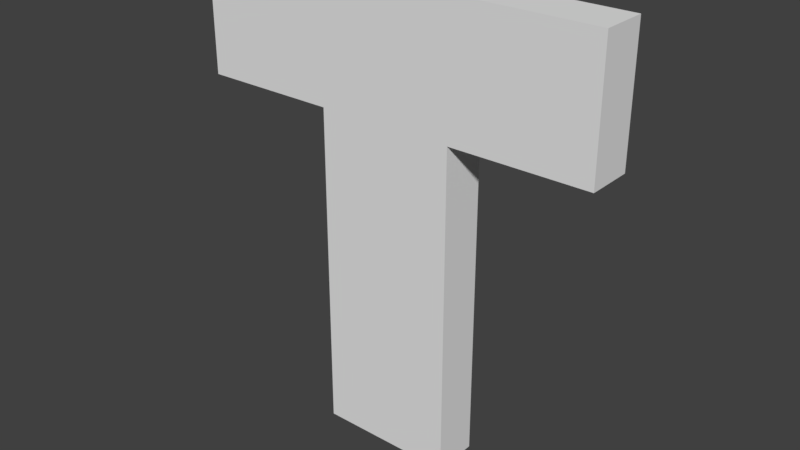 # Source: T.blend  (saved by Blender 2.78.0; exported with 4.5.12 LTS)
import bpy
from mathutils import Matrix  # noqa: F401  (used for matrix-valued properties, if any)

bpy.ops.wm.read_factory_settings(use_empty=True)
scene = bpy.context.scene
scene.name = 'Scene'

# ---- collections
col_collection_1 = bpy.data.collections.new('Collection 1'); scene.collection.children.link(col_collection_1)

# ---- world
world_world = bpy.data.worlds.new('World'); scene.world = world_world
world_world.color = (0.05088, 0.05088, 0.05088)
world_world.use_sun_shadow = False
world_world.sun_shadow_jitter_overblur = 0.0
world_world.cycles.sampling_method = 'MANUAL'

# ---- meshes
me_cube = bpy.data.meshes.new('Cube')
me_cube.from_pydata([(-0.6, -0.2, 0.0), (-0.6, -0.2, 2.9), (-0.6, 0.2, 0.0), (-0.6, 0.2, 2.9), (0.6, -0.2, 0.0), (0.6, -0.2, 2.9), (0.6, 0.2, 0.0), (0.6, 0.2, 2.9), (-0.6, -0.2, 4.0), (-0.6, 0.2, 4.0), (0.6, -0.2, 4.0), (0.6, 0.2, 4.0), (-1.8, -0.2, 2.9), (-1.8, 0.2, 2.9), (-1.8, -0.2, 4.0), (-1.8, 0.2, 4.0), (1.8, -0.2, 2.9), (1.8, 0.2, 2.9), (1.8, -0.2, 4.0), (1.8, 0.2, 4.0)], [], [(0, 1, 3, 2), (2, 3, 7, 6), (6, 7, 5, 4), (4, 5, 1, 0), (2, 6, 4, 0), (3, 1, 12, 13), (11, 9, 8, 10), (1, 5, 10, 8), (7, 3, 9, 11), (10, 5, 16, 18), (13, 12, 14, 15), (1, 8, 14, 12), (8, 9, 15, 14), (9, 3, 13, 15), (16, 17, 19, 18), (11, 10, 18, 19), (5, 7, 17, 16), (7, 11, 19, 17)])
me_cube.use_remesh_preserve_volume = False
me_cube.use_remesh_preserve_attributes = False
me_cube.use_mirror_vertex_groups = False
me_cube.update()
arm_armature = bpy.data.armatures.new('Armature')  # bones are not reproduced

# ---- objects
ob_armature = bpy.data.objects.new('Armature', arm_armature)
ob_cube = bpy.data.objects.new('Cube', me_cube)

# ---- transforms, parenting, visibility, modifiers, constraints
ob_armature.location = (0.0, 0.0, 0.0)
ob_armature.show_in_front = True
ob_armature.lineart.crease_threshold = 0.0
ob_cube.parent = ob_armature
ob_cube.location = (0.0, 0.0, 0.0)
ob_cube.lineart.crease_threshold = 0.0
_vg = ob_cube.vertex_groups.new(name='Bone')
for _i, _w in zip([0, 1, 2, 3, 4, 5, 6, 7, 8, 9, 10, 11, 12, 13, 16, 17, 18, 19], [0.9882, 0.5021, 0.9857, 0.5015, 0.9956, 0.9053, 0.9961, 0.8905, 0.06189, 0.07177, 0.5218, 0.519, 0.05439, 0.06377, 0.6292, 0.5911, 0.5427, 0.5382]): _vg.add([_i], _w, 'REPLACE')
_vg = ob_cube.vertex_groups.new(name='Bone.001')
for _i, _w in zip([1, 3, 5, 7, 8, 9, 10, 11, 12, 13, 14, 15, 16, 17, 18, 19], [0.4979, 0.4985, 0.0947, 0.1095, 0.9381, 0.9282, 0.4782, 0.481, 0.9456, 0.9362, 0.9876, 0.9887, 0.3708, 0.4089, 0.4573, 0.4618]): _vg.add([_i], _w, 'REPLACE')
_m = ob_cube.modifiers.new('Armature', 'ARMATURE')
_m.object = ob_armature

# ---- collection membership
col_collection_1.objects.link(ob_armature)
col_collection_1.objects.link(ob_cube)

# ---- scene / render settings (as saved in the file)
scene.frame_start = 1; scene.frame_end = 250; scene.frame_set(1)
scene.render.engine = 'BLENDER_EEVEE_NEXT'
scene.render.resolution_percentage = 50
scene.render.dither_intensity = 0.0
scene.cycles.use_denoising = False
scene.cycles.samples = 128
scene.cycles.sampling_pattern = 'TABULATED_SOBOL'
scene.cycles.light_sampling_threshold = 0.0
scene.cycles.use_adaptive_sampling = False
scene.cycles.use_light_tree = False
scene.cycles.blur_glossy = 0.0
scene.cycles.sample_clamp_indirect = 0.0
scene.view_settings.view_transform = 'Standard'
bpy.context.view_layer.update()

# ---- added for rendering (the .blend has no active camera and no usable light): camera, sun
cam_auto = bpy.data.cameras.new('AutoCamera')
cam_auto.lens = 50.0
cam_auto.sensor_width = 36.0
cam_auto.clip_end = 1000.0
ob_auto_camera = bpy.data.objects.new('AutoCamera', cam_auto)
scene.collection.objects.link(ob_auto_camera)
ob_auto_camera.location = (4.99278, -5.99134, 5.99423)
ob_auto_camera.rotation_euler = (1.09748, -7.21219e-08, 0.694738)
scene.camera = ob_auto_camera
light_auto_sun = bpy.data.lights.new('AutoSun', 'SUN')
light_auto_sun.energy = 3.0
light_auto_sun.angle = 0.0523599
ob_auto_sun = bpy.data.objects.new('AutoSun', light_auto_sun)
scene.collection.objects.link(ob_auto_sun)
ob_auto_sun.rotation_euler = (0.872665, 0.174533, 0.523599)
bpy.context.view_layer.update()
